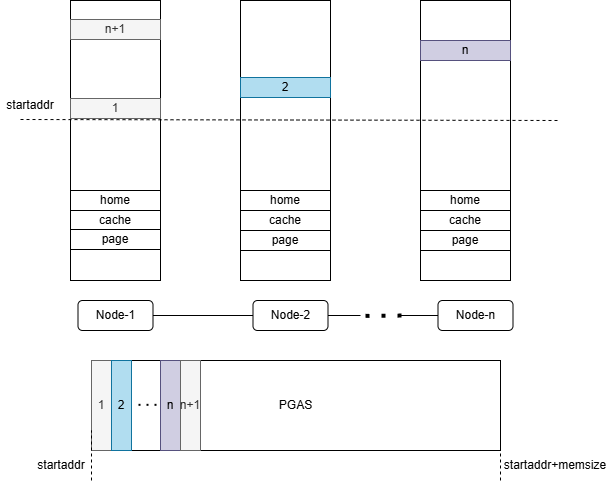

The diagram above was exported from draw.io. Its source (the exported page's mxGraphModel, read from the mxfile embedded in the PNG):
<mxGraphModel dx="1400" dy="630" grid="1" gridSize="10" guides="1" tooltips="1" connect="1" arrows="1" fold="1" page="1" pageScale="1" pageWidth="850" pageHeight="1100" math="0" shadow="0">
  <root>
    <mxCell id="0" />
    <mxCell id="1" parent="0" />
    <mxCell id="p6sfVAbOwuK4RK8bH7ia-1" value="" style="rounded=0;whiteSpace=wrap;html=1;" vertex="1" parent="1">
      <mxGeometry x="340" y="40" width="90" height="280" as="geometry" />
    </mxCell>
    <mxCell id="p6sfVAbOwuK4RK8bH7ia-2" value="" style="rounded=0;whiteSpace=wrap;html=1;" vertex="1" parent="1">
      <mxGeometry x="170" y="40" width="90" height="280" as="geometry" />
    </mxCell>
    <mxCell id="p6sfVAbOwuK4RK8bH7ia-3" value="" style="rounded=0;whiteSpace=wrap;html=1;" vertex="1" parent="1">
      <mxGeometry x="520" y="40" width="90" height="280" as="geometry" />
    </mxCell>
    <mxCell id="p6sfVAbOwuK4RK8bH7ia-4" value="Node-1" style="rounded=1;whiteSpace=wrap;html=1;" vertex="1" parent="1">
      <mxGeometry x="177.5" y="340" width="75" height="30" as="geometry" />
    </mxCell>
    <mxCell id="p6sfVAbOwuK4RK8bH7ia-5" value="Node-2" style="rounded=1;whiteSpace=wrap;html=1;" vertex="1" parent="1">
      <mxGeometry x="352.5" y="340" width="75" height="30" as="geometry" />
    </mxCell>
    <mxCell id="p6sfVAbOwuK4RK8bH7ia-6" value="Node-n" style="rounded=1;whiteSpace=wrap;html=1;" vertex="1" parent="1">
      <mxGeometry x="537.5" y="340" width="75" height="30" as="geometry" />
    </mxCell>
    <mxCell id="p6sfVAbOwuK4RK8bH7ia-7" value="" style="endArrow=none;dashed=1;html=1;dashPattern=1 3;strokeWidth=4;rounded=0;" edge="1" parent="1">
      <mxGeometry width="50" height="50" relative="1" as="geometry">
        <mxPoint x="465" y="355.38" as="sourcePoint" />
        <mxPoint x="505" y="355" as="targetPoint" />
      </mxGeometry>
    </mxCell>
    <mxCell id="p6sfVAbOwuK4RK8bH7ia-10" value="cache" style="rounded=0;whiteSpace=wrap;html=1;" vertex="1" parent="1">
      <mxGeometry x="170" y="250" width="90" height="20" as="geometry" />
    </mxCell>
    <mxCell id="p6sfVAbOwuK4RK8bH7ia-12" value="page" style="rounded=0;whiteSpace=wrap;html=1;" vertex="1" parent="1">
      <mxGeometry x="170" y="269" width="90" height="20" as="geometry" />
    </mxCell>
    <mxCell id="p6sfVAbOwuK4RK8bH7ia-13" value="" style="endArrow=none;html=1;rounded=0;exitX=1;exitY=0.5;exitDx=0;exitDy=0;entryX=0;entryY=0.5;entryDx=0;entryDy=0;" edge="1" parent="1" source="p6sfVAbOwuK4RK8bH7ia-4" target="p6sfVAbOwuK4RK8bH7ia-5">
      <mxGeometry width="50" height="50" relative="1" as="geometry">
        <mxPoint x="390" y="580" as="sourcePoint" />
        <mxPoint x="440" y="530" as="targetPoint" />
      </mxGeometry>
    </mxCell>
    <mxCell id="p6sfVAbOwuK4RK8bH7ia-14" value="" style="endArrow=none;html=1;rounded=0;exitX=1;exitY=0.5;exitDx=0;exitDy=0;" edge="1" parent="1" source="p6sfVAbOwuK4RK8bH7ia-5">
      <mxGeometry width="50" height="50" relative="1" as="geometry">
        <mxPoint x="510" y="490" as="sourcePoint" />
        <mxPoint x="460" y="355" as="targetPoint" />
      </mxGeometry>
    </mxCell>
    <mxCell id="p6sfVAbOwuK4RK8bH7ia-15" value="" style="endArrow=none;html=1;rounded=0;entryX=0;entryY=0.5;entryDx=0;entryDy=0;" edge="1" parent="1" target="p6sfVAbOwuK4RK8bH7ia-6">
      <mxGeometry width="50" height="50" relative="1" as="geometry">
        <mxPoint x="500" y="355" as="sourcePoint" />
        <mxPoint x="530" y="360" as="targetPoint" />
      </mxGeometry>
    </mxCell>
    <mxCell id="p6sfVAbOwuK4RK8bH7ia-16" value="home" style="rounded=0;whiteSpace=wrap;html=1;" vertex="1" parent="1">
      <mxGeometry x="170" y="230" width="90" height="20" as="geometry" />
    </mxCell>
    <mxCell id="p6sfVAbOwuK4RK8bH7ia-18" value="PGAS" style="rounded=0;whiteSpace=wrap;html=1;" vertex="1" parent="1">
      <mxGeometry x="191" y="400" width="409" height="90" as="geometry" />
    </mxCell>
    <mxCell id="p6sfVAbOwuK4RK8bH7ia-21" value="" style="endArrow=none;dashed=1;html=1;rounded=0;" edge="1" parent="1">
      <mxGeometry width="50" height="50" relative="1" as="geometry">
        <mxPoint x="120" y="159" as="sourcePoint" />
        <mxPoint x="660" y="160" as="targetPoint" />
      </mxGeometry>
    </mxCell>
    <mxCell id="p6sfVAbOwuK4RK8bH7ia-22" value="startaddr" style="text;html=1;align=center;verticalAlign=middle;whiteSpace=wrap;rounded=0;" vertex="1" parent="1">
      <mxGeometry x="100" y="130" width="60" height="30" as="geometry" />
    </mxCell>
    <mxCell id="p6sfVAbOwuK4RK8bH7ia-24" value="1" style="rounded=0;whiteSpace=wrap;html=1;direction=south;fillColor=#f5f5f5;fontColor=#333333;strokeColor=#666666;" vertex="1" parent="1">
      <mxGeometry x="191" y="400" width="20" height="90" as="geometry" />
    </mxCell>
    <mxCell id="p6sfVAbOwuK4RK8bH7ia-27" value="1" style="rounded=0;whiteSpace=wrap;html=1;direction=west;fillColor=#f5f5f5;fontColor=#333333;strokeColor=#666666;" vertex="1" parent="1">
      <mxGeometry x="170" y="138" width="90" height="20" as="geometry" />
    </mxCell>
    <mxCell id="p6sfVAbOwuK4RK8bH7ia-28" value="2" style="rounded=0;whiteSpace=wrap;html=1;direction=west;fillColor=#b1ddf0;strokeColor=#10739e;" vertex="1" parent="1">
      <mxGeometry x="340" y="117" width="90" height="20" as="geometry" />
    </mxCell>
    <mxCell id="p6sfVAbOwuK4RK8bH7ia-29" value="2" style="rounded=0;whiteSpace=wrap;html=1;direction=north;fillColor=#b1ddf0;strokeColor=#10739e;" vertex="1" parent="1">
      <mxGeometry x="211" y="400" width="20" height="90" as="geometry" />
    </mxCell>
    <mxCell id="p6sfVAbOwuK4RK8bH7ia-30" value="n" style="rounded=0;whiteSpace=wrap;html=1;direction=west;fillColor=#d0cee2;strokeColor=#56517e;" vertex="1" parent="1">
      <mxGeometry x="520" y="80" width="90" height="20" as="geometry" />
    </mxCell>
    <mxCell id="p6sfVAbOwuK4RK8bH7ia-31" value="n" style="rounded=0;whiteSpace=wrap;html=1;direction=north;fillColor=#d0cee2;strokeColor=#56517e;" vertex="1" parent="1">
      <mxGeometry x="260" y="400" width="20" height="90" as="geometry" />
    </mxCell>
    <mxCell id="p6sfVAbOwuK4RK8bH7ia-32" value="startaddr" style="text;html=1;align=center;verticalAlign=middle;whiteSpace=wrap;rounded=0;rotation=0;" vertex="1" parent="1">
      <mxGeometry x="131" y="490" width="60" height="30" as="geometry" />
    </mxCell>
    <mxCell id="p6sfVAbOwuK4RK8bH7ia-33" value="" style="endArrow=none;dashed=1;html=1;rounded=0;" edge="1" parent="1">
      <mxGeometry width="50" height="50" relative="1" as="geometry">
        <mxPoint x="191" y="520" as="sourcePoint" />
        <mxPoint x="191" y="470" as="targetPoint" />
      </mxGeometry>
    </mxCell>
    <mxCell id="p6sfVAbOwuK4RK8bH7ia-34" value="" style="endArrow=none;dashed=1;html=1;dashPattern=1 3;strokeWidth=2;rounded=0;" edge="1" parent="1">
      <mxGeometry width="50" height="50" relative="1" as="geometry">
        <mxPoint x="238" y="444.33" as="sourcePoint" />
        <mxPoint x="258" y="444.33" as="targetPoint" />
      </mxGeometry>
    </mxCell>
    <mxCell id="p6sfVAbOwuK4RK8bH7ia-35" value="n+1" style="rounded=0;whiteSpace=wrap;html=1;direction=west;fillColor=#f5f5f5;fontColor=#333333;strokeColor=#666666;" vertex="1" parent="1">
      <mxGeometry x="170" y="59" width="90" height="20" as="geometry" />
    </mxCell>
    <mxCell id="p6sfVAbOwuK4RK8bH7ia-36" value="n+1" style="rounded=0;whiteSpace=wrap;html=1;direction=north;fillColor=#f5f5f5;fontColor=#333333;strokeColor=#666666;" vertex="1" parent="1">
      <mxGeometry x="280" y="400" width="20" height="90" as="geometry" />
    </mxCell>
    <mxCell id="p6sfVAbOwuK4RK8bH7ia-37" value="" style="endArrow=none;dashed=1;html=1;rounded=0;" edge="1" parent="1">
      <mxGeometry width="50" height="50" relative="1" as="geometry">
        <mxPoint x="600" y="520" as="sourcePoint" />
        <mxPoint x="600" y="470" as="targetPoint" />
      </mxGeometry>
    </mxCell>
    <mxCell id="p6sfVAbOwuK4RK8bH7ia-38" value="startaddr+memsize" style="text;html=1;align=center;verticalAlign=middle;whiteSpace=wrap;rounded=0;rotation=0;" vertex="1" parent="1">
      <mxGeometry x="600" y="490" width="110" height="30" as="geometry" />
    </mxCell>
    <mxCell id="p6sfVAbOwuK4RK8bH7ia-40" value="home" style="rounded=0;whiteSpace=wrap;html=1;" vertex="1" parent="1">
      <mxGeometry x="340" y="230" width="90" height="20" as="geometry" />
    </mxCell>
    <mxCell id="p6sfVAbOwuK4RK8bH7ia-41" value="home" style="rounded=0;whiteSpace=wrap;html=1;" vertex="1" parent="1">
      <mxGeometry x="520" y="230" width="90" height="20" as="geometry" />
    </mxCell>
    <mxCell id="p6sfVAbOwuK4RK8bH7ia-42" value="cache" style="rounded=0;whiteSpace=wrap;html=1;" vertex="1" parent="1">
      <mxGeometry x="340" y="250" width="90" height="20" as="geometry" />
    </mxCell>
    <mxCell id="p6sfVAbOwuK4RK8bH7ia-43" value="cache" style="rounded=0;whiteSpace=wrap;html=1;" vertex="1" parent="1">
      <mxGeometry x="520" y="250" width="90" height="20" as="geometry" />
    </mxCell>
    <mxCell id="p6sfVAbOwuK4RK8bH7ia-44" value="page" style="rounded=0;whiteSpace=wrap;html=1;" vertex="1" parent="1">
      <mxGeometry x="340" y="270" width="90" height="20" as="geometry" />
    </mxCell>
    <mxCell id="p6sfVAbOwuK4RK8bH7ia-45" value="page" style="rounded=0;whiteSpace=wrap;html=1;" vertex="1" parent="1">
      <mxGeometry x="520" y="270" width="90" height="20" as="geometry" />
    </mxCell>
  </root>
</mxGraphModel>